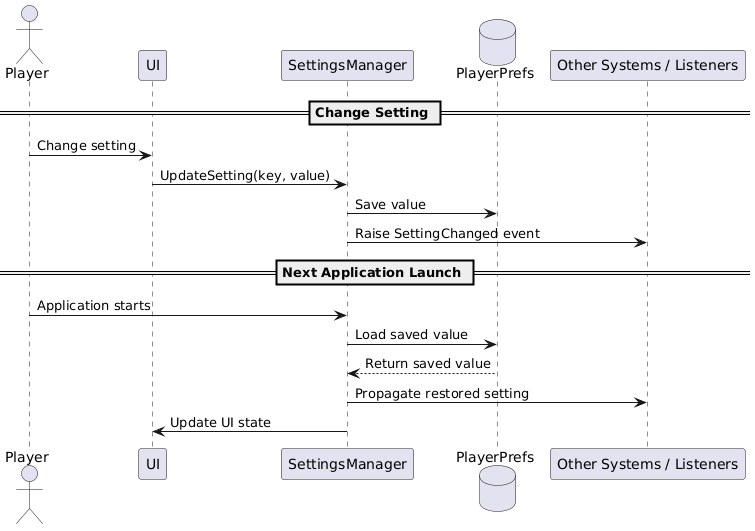

The diagram above was rendered by PlantUML. Its source (embedded in the PNG):
@startuml
actor Player
participant UI
participant SettingsManager
database PlayerPrefs
participant EventListeners as "Other Systems / Listeners"

== Change Setting ==

Player -> UI : Change setting
UI -> SettingsManager : UpdateSetting(key, value)

SettingsManager -> PlayerPrefs : Save value
SettingsManager -> EventListeners : Raise SettingChanged event


== Next Application Launch ==

Player -> SettingsManager : Application starts
SettingsManager -> PlayerPrefs : Load saved value
PlayerPrefs --> SettingsManager : Return saved value

SettingsManager -> EventListeners : Propagate restored setting
SettingsManager -> UI : Update UI state
@enduml